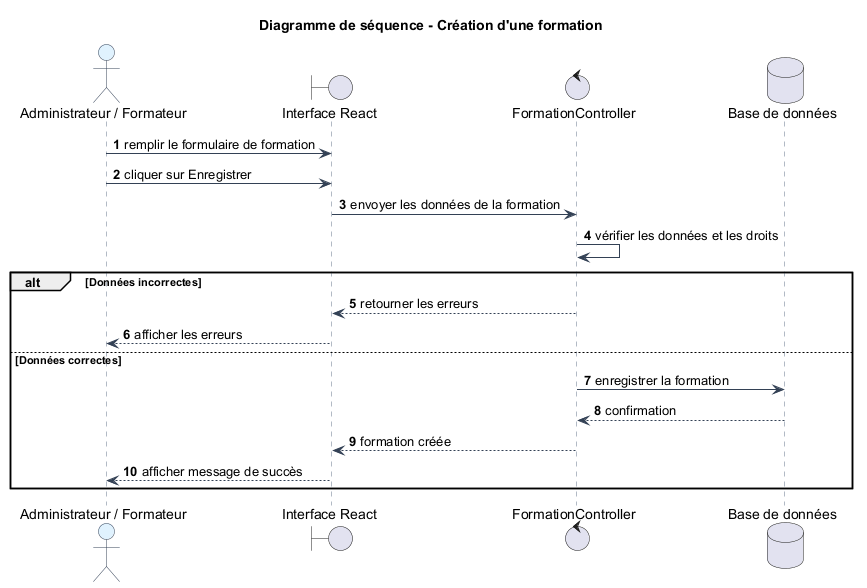

The diagram above was rendered by PlantUML. Its source (embedded in the PNG):
@startuml
title Diagramme de séquence - Création d'une formation

skinparam backgroundColor #FFFFFF
skinparam sequence {
  ArrowColor #334155
  LifeLineBorderColor #64748B
  LifeLineBackgroundColor #F8FAFC
  ParticipantBorderColor #334155
  ParticipantBackgroundColor #F1F5F9
  ActorBorderColor #334155
  ActorBackgroundColor #E0F2FE
  DatabaseBorderColor #334155
  DatabaseBackgroundColor #ECFDF5
}

autonumber

actor "Administrateur / Formateur" as Acteur
boundary "Interface React" as Interface
control "FormationController" as Controller
database "Base de données" as DB

Acteur -> Interface : remplir le formulaire de formation
Acteur -> Interface : cliquer sur Enregistrer

Interface -> Controller : envoyer les données de la formation
Controller -> Controller : vérifier les données et les droits

alt Données incorrectes
    Controller --> Interface : retourner les erreurs
    Interface --> Acteur : afficher les erreurs
else Données correctes
    Controller -> DB : enregistrer la formation
    DB --> Controller : confirmation
    Controller --> Interface : formation créée
    Interface --> Acteur : afficher message de succès
end

@enduml